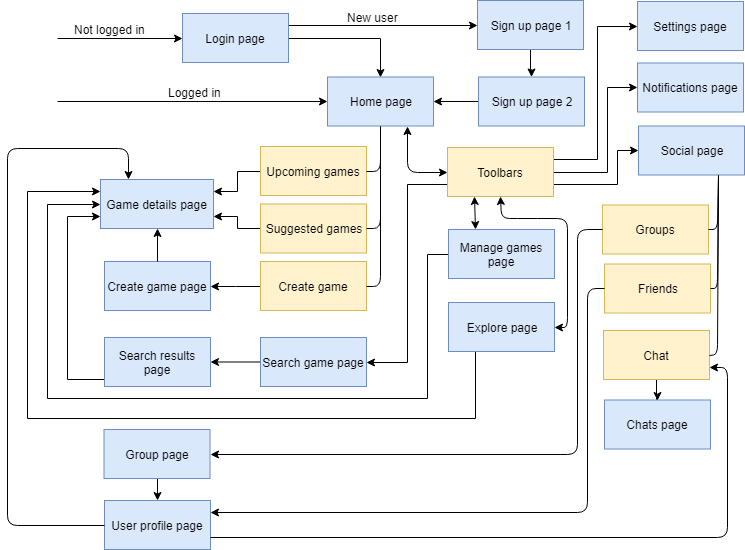

The diagram above was exported from draw.io. Its source (the exported page's mxGraphModel, read from the mxfile embedded in the PNG):
<mxGraphModel dx="1394" dy="796" grid="1" gridSize="10" guides="1" tooltips="1" connect="1" arrows="1" fold="1" page="1" pageScale="1" pageWidth="1100" pageHeight="850" background="#ffffff" math="0" shadow="0">
  <root>
    <mxCell id="0" />
    <mxCell id="1" parent="0" />
    <mxCell id="Od1O7EADHVKAQW42w1Vi-1" value="" style="endArrow=classic;html=1;entryX=0;entryY=0.5;entryDx=0;entryDy=0;" edge="1" parent="1" target="Od1O7EADHVKAQW42w1Vi-3">
      <mxGeometry width="50" height="50" relative="1" as="geometry">
        <mxPoint x="70" y="70" as="sourcePoint" />
        <mxPoint x="120" y="69" as="targetPoint" />
      </mxGeometry>
    </mxCell>
    <mxCell id="Od1O7EADHVKAQW42w1Vi-65" value="Not logged in" style="text;html=1;resizable=0;points=[];align=center;verticalAlign=middle;labelBackgroundColor=#ffffff;" vertex="1" connectable="0" parent="Od1O7EADHVKAQW42w1Vi-1">
      <mxGeometry x="-0.242" y="-1" relative="1" as="geometry">
        <mxPoint x="5" y="-11" as="offset" />
      </mxGeometry>
    </mxCell>
    <mxCell id="Od1O7EADHVKAQW42w1Vi-12" style="edgeStyle=orthogonalEdgeStyle;rounded=0;orthogonalLoop=1;jettySize=auto;html=1;exitX=1;exitY=0.25;exitDx=0;exitDy=0;entryX=0;entryY=0.5;entryDx=0;entryDy=0;" edge="1" parent="1" source="Od1O7EADHVKAQW42w1Vi-3" target="Od1O7EADHVKAQW42w1Vi-9">
      <mxGeometry relative="1" as="geometry" />
    </mxCell>
    <mxCell id="Od1O7EADHVKAQW42w1Vi-76" value="New user" style="text;html=1;resizable=0;points=[];align=center;verticalAlign=middle;labelBackgroundColor=#ffffff;" vertex="1" connectable="0" parent="Od1O7EADHVKAQW42w1Vi-12">
      <mxGeometry x="-0.291" y="2" relative="1" as="geometry">
        <mxPoint x="17" y="-7" as="offset" />
      </mxGeometry>
    </mxCell>
    <mxCell id="Od1O7EADHVKAQW42w1Vi-15" style="edgeStyle=orthogonalEdgeStyle;rounded=0;orthogonalLoop=1;jettySize=auto;html=1;exitX=1;exitY=0.5;exitDx=0;exitDy=0;entryX=0.5;entryY=0;entryDx=0;entryDy=0;" edge="1" parent="1" source="Od1O7EADHVKAQW42w1Vi-3" target="Od1O7EADHVKAQW42w1Vi-14">
      <mxGeometry relative="1" as="geometry" />
    </mxCell>
    <mxCell id="Od1O7EADHVKAQW42w1Vi-3" value="Login page" style="rounded=0;whiteSpace=wrap;html=1;fillColor=#dae8fc;strokeColor=#6c8ebf;" vertex="1" parent="1">
      <mxGeometry x="195" y="45" width="106" height="49" as="geometry" />
    </mxCell>
    <mxCell id="Od1O7EADHVKAQW42w1Vi-11" style="edgeStyle=orthogonalEdgeStyle;rounded=0;orthogonalLoop=1;jettySize=auto;html=1;exitX=0.5;exitY=1;exitDx=0;exitDy=0;" edge="1" parent="1" source="Od1O7EADHVKAQW42w1Vi-9" target="Od1O7EADHVKAQW42w1Vi-10">
      <mxGeometry relative="1" as="geometry" />
    </mxCell>
    <mxCell id="Od1O7EADHVKAQW42w1Vi-9" value="Sign up page 1" style="rounded=0;whiteSpace=wrap;html=1;fillColor=#dae8fc;strokeColor=#6c8ebf;" vertex="1" parent="1">
      <mxGeometry x="490" y="32" width="106" height="49" as="geometry" />
    </mxCell>
    <mxCell id="Od1O7EADHVKAQW42w1Vi-16" style="edgeStyle=orthogonalEdgeStyle;rounded=0;orthogonalLoop=1;jettySize=auto;html=1;" edge="1" parent="1" source="Od1O7EADHVKAQW42w1Vi-10" target="Od1O7EADHVKAQW42w1Vi-14">
      <mxGeometry relative="1" as="geometry" />
    </mxCell>
    <mxCell id="Od1O7EADHVKAQW42w1Vi-10" value="Sign up page 2&lt;br&gt;" style="rounded=0;whiteSpace=wrap;html=1;fillColor=#dae8fc;strokeColor=#6c8ebf;" vertex="1" parent="1">
      <mxGeometry x="491" y="108.5" width="106" height="49" as="geometry" />
    </mxCell>
    <mxCell id="Od1O7EADHVKAQW42w1Vi-14" value="Home page" style="rounded=0;whiteSpace=wrap;html=1;fillColor=#dae8fc;strokeColor=#6c8ebf;" vertex="1" parent="1">
      <mxGeometry x="340" y="108.5" width="106" height="49" as="geometry" />
    </mxCell>
    <mxCell id="Od1O7EADHVKAQW42w1Vi-40" style="edgeStyle=orthogonalEdgeStyle;rounded=0;orthogonalLoop=1;jettySize=auto;html=1;entryX=0;entryY=0.5;entryDx=0;entryDy=0;exitX=1;exitY=0.25;exitDx=0;exitDy=0;" edge="1" parent="1" source="Od1O7EADHVKAQW42w1Vi-19" target="Od1O7EADHVKAQW42w1Vi-32">
      <mxGeometry relative="1" as="geometry">
        <Array as="points">
          <mxPoint x="610" y="191" />
          <mxPoint x="610" y="58" />
        </Array>
      </mxGeometry>
    </mxCell>
    <mxCell id="Od1O7EADHVKAQW42w1Vi-58" style="edgeStyle=orthogonalEdgeStyle;rounded=0;orthogonalLoop=1;jettySize=auto;html=1;entryX=1;entryY=0.5;entryDx=0;entryDy=0;strokeColor=#000000;exitX=0;exitY=0.75;exitDx=0;exitDy=0;" edge="1" parent="1" source="Od1O7EADHVKAQW42w1Vi-19" target="Od1O7EADHVKAQW42w1Vi-57">
      <mxGeometry relative="1" as="geometry">
        <Array as="points">
          <mxPoint x="420" y="216" />
          <mxPoint x="420" y="394" />
        </Array>
      </mxGeometry>
    </mxCell>
    <mxCell id="Od1O7EADHVKAQW42w1Vi-78" style="edgeStyle=orthogonalEdgeStyle;rounded=0;orthogonalLoop=1;jettySize=auto;html=1;entryX=0;entryY=0.5;entryDx=0;entryDy=0;strokeColor=#000000;" edge="1" parent="1" source="Od1O7EADHVKAQW42w1Vi-19" target="Od1O7EADHVKAQW42w1Vi-33">
      <mxGeometry relative="1" as="geometry">
        <Array as="points">
          <mxPoint x="620" y="204" />
          <mxPoint x="620" y="119" />
        </Array>
      </mxGeometry>
    </mxCell>
    <mxCell id="Od1O7EADHVKAQW42w1Vi-80" style="edgeStyle=orthogonalEdgeStyle;rounded=0;orthogonalLoop=1;jettySize=auto;html=1;entryX=0;entryY=0.5;entryDx=0;entryDy=0;strokeColor=#000000;exitX=1;exitY=0.75;exitDx=0;exitDy=0;" edge="1" parent="1" source="Od1O7EADHVKAQW42w1Vi-19" target="Od1O7EADHVKAQW42w1Vi-79">
      <mxGeometry relative="1" as="geometry">
        <Array as="points">
          <mxPoint x="630" y="216" />
          <mxPoint x="630" y="182" />
        </Array>
      </mxGeometry>
    </mxCell>
    <mxCell id="Od1O7EADHVKAQW42w1Vi-19" value="Toolbars" style="rounded=0;whiteSpace=wrap;html=1;fillColor=#fff2cc;strokeColor=#d6b656;" vertex="1" parent="1">
      <mxGeometry x="460" y="179" width="106" height="49" as="geometry" />
    </mxCell>
    <mxCell id="Od1O7EADHVKAQW42w1Vi-29" style="edgeStyle=orthogonalEdgeStyle;rounded=0;orthogonalLoop=1;jettySize=auto;html=1;entryX=1;entryY=0.25;entryDx=0;entryDy=0;" edge="1" parent="1" source="Od1O7EADHVKAQW42w1Vi-26" target="Od1O7EADHVKAQW42w1Vi-28">
      <mxGeometry relative="1" as="geometry" />
    </mxCell>
    <mxCell id="Od1O7EADHVKAQW42w1Vi-26" value="Upcoming games" style="rounded=0;whiteSpace=wrap;html=1;fillColor=#fff2cc;strokeColor=#d6b656;" vertex="1" parent="1">
      <mxGeometry x="273" y="178" width="106" height="49" as="geometry" />
    </mxCell>
    <mxCell id="Od1O7EADHVKAQW42w1Vi-31" style="edgeStyle=orthogonalEdgeStyle;rounded=0;orthogonalLoop=1;jettySize=auto;html=1;entryX=1;entryY=0.75;entryDx=0;entryDy=0;" edge="1" parent="1" source="Od1O7EADHVKAQW42w1Vi-27" target="Od1O7EADHVKAQW42w1Vi-28">
      <mxGeometry relative="1" as="geometry" />
    </mxCell>
    <mxCell id="Od1O7EADHVKAQW42w1Vi-27" value="Suggested games" style="rounded=0;whiteSpace=wrap;html=1;fillColor=#fff2cc;strokeColor=#d6b656;" vertex="1" parent="1">
      <mxGeometry x="273" y="235.5" width="106" height="49" as="geometry" />
    </mxCell>
    <mxCell id="Od1O7EADHVKAQW42w1Vi-28" value="Game details page" style="rounded=0;whiteSpace=wrap;html=1;fillColor=#dae8fc;strokeColor=#6c8ebf;" vertex="1" parent="1">
      <mxGeometry x="113" y="211" width="113" height="49" as="geometry" />
    </mxCell>
    <mxCell id="Od1O7EADHVKAQW42w1Vi-32" value="Settings page&lt;br&gt;" style="rounded=0;whiteSpace=wrap;html=1;fillColor=#dae8fc;strokeColor=#6c8ebf;" vertex="1" parent="1">
      <mxGeometry x="650" y="33" width="106" height="49" as="geometry" />
    </mxCell>
    <mxCell id="Od1O7EADHVKAQW42w1Vi-33" value="Notifications page&lt;br&gt;" style="rounded=0;whiteSpace=wrap;html=1;fillColor=#dae8fc;strokeColor=#6c8ebf;" vertex="1" parent="1">
      <mxGeometry x="650" y="94.5" width="106" height="49" as="geometry" />
    </mxCell>
    <mxCell id="Od1O7EADHVKAQW42w1Vi-34" value="" style="endArrow=classic;html=1;entryX=0;entryY=0.5;entryDx=0;entryDy=0;" edge="1" parent="1" target="Od1O7EADHVKAQW42w1Vi-14">
      <mxGeometry width="50" height="50" relative="1" as="geometry">
        <mxPoint x="70" y="133" as="sourcePoint" />
        <mxPoint x="110" y="120" as="targetPoint" />
      </mxGeometry>
    </mxCell>
    <mxCell id="Od1O7EADHVKAQW42w1Vi-46" value="" style="endArrow=classic;startArrow=classic;html=1;strokeColor=#000000;entryX=0;entryY=0.5;entryDx=0;entryDy=0;exitX=0.75;exitY=1;exitDx=0;exitDy=0;" edge="1" parent="1" source="Od1O7EADHVKAQW42w1Vi-14" target="Od1O7EADHVKAQW42w1Vi-19">
      <mxGeometry width="50" height="50" relative="1" as="geometry">
        <mxPoint x="393" y="203.5" as="sourcePoint" />
        <mxPoint x="443" y="153.5" as="targetPoint" />
        <Array as="points">
          <mxPoint x="420" y="204" />
        </Array>
      </mxGeometry>
    </mxCell>
    <mxCell id="Od1O7EADHVKAQW42w1Vi-47" value="" style="endArrow=none;html=1;strokeColor=#000000;entryX=1;entryY=0.5;entryDx=0;entryDy=0;exitX=0.5;exitY=1;exitDx=0;exitDy=0;" edge="1" parent="1" source="Od1O7EADHVKAQW42w1Vi-14" target="Od1O7EADHVKAQW42w1Vi-26">
      <mxGeometry width="50" height="50" relative="1" as="geometry">
        <mxPoint x="90" y="390" as="sourcePoint" />
        <mxPoint x="140" y="340" as="targetPoint" />
        <Array as="points">
          <mxPoint x="393" y="203" />
        </Array>
      </mxGeometry>
    </mxCell>
    <mxCell id="Od1O7EADHVKAQW42w1Vi-48" value="" style="endArrow=none;html=1;strokeColor=#000000;entryX=0.5;entryY=1;entryDx=0;entryDy=0;exitX=1;exitY=0.5;exitDx=0;exitDy=0;" edge="1" parent="1" source="Od1O7EADHVKAQW42w1Vi-27" target="Od1O7EADHVKAQW42w1Vi-14">
      <mxGeometry width="50" height="50" relative="1" as="geometry">
        <mxPoint x="90" y="390" as="sourcePoint" />
        <mxPoint x="140" y="340" as="targetPoint" />
        <Array as="points">
          <mxPoint x="393" y="260" />
        </Array>
      </mxGeometry>
    </mxCell>
    <mxCell id="Od1O7EADHVKAQW42w1Vi-54" style="edgeStyle=orthogonalEdgeStyle;rounded=0;orthogonalLoop=1;jettySize=auto;html=1;entryX=1;entryY=0.5;entryDx=0;entryDy=0;strokeColor=#000000;" edge="1" parent="1" source="Od1O7EADHVKAQW42w1Vi-50" target="Od1O7EADHVKAQW42w1Vi-52">
      <mxGeometry relative="1" as="geometry" />
    </mxCell>
    <mxCell id="Od1O7EADHVKAQW42w1Vi-50" value="Create game" style="rounded=0;whiteSpace=wrap;html=1;fillColor=#fff2cc;strokeColor=#d6b656;" vertex="1" parent="1">
      <mxGeometry x="273" y="293" width="106" height="49" as="geometry" />
    </mxCell>
    <mxCell id="Od1O7EADHVKAQW42w1Vi-51" value="" style="endArrow=none;html=1;strokeColor=#000000;entryX=0.5;entryY=1;entryDx=0;entryDy=0;exitX=1;exitY=0.5;exitDx=0;exitDy=0;" edge="1" parent="1" source="Od1O7EADHVKAQW42w1Vi-50" target="Od1O7EADHVKAQW42w1Vi-14">
      <mxGeometry width="50" height="50" relative="1" as="geometry">
        <mxPoint x="393" y="340" as="sourcePoint" />
        <mxPoint x="140" y="380" as="targetPoint" />
        <Array as="points">
          <mxPoint x="393" y="318" />
        </Array>
      </mxGeometry>
    </mxCell>
    <mxCell id="Od1O7EADHVKAQW42w1Vi-52" value="Create game page" style="rounded=0;whiteSpace=wrap;html=1;fillColor=#dae8fc;strokeColor=#6c8ebf;" vertex="1" parent="1">
      <mxGeometry x="117" y="293" width="106" height="49" as="geometry" />
    </mxCell>
    <mxCell id="Od1O7EADHVKAQW42w1Vi-55" value="" style="endArrow=classic;html=1;strokeColor=#000000;entryX=0.5;entryY=1;entryDx=0;entryDy=0;exitX=0.5;exitY=0;exitDx=0;exitDy=0;" edge="1" parent="1" source="Od1O7EADHVKAQW42w1Vi-52" target="Od1O7EADHVKAQW42w1Vi-28">
      <mxGeometry width="50" height="50" relative="1" as="geometry">
        <mxPoint x="90" y="413" as="sourcePoint" />
        <mxPoint x="140" y="363" as="targetPoint" />
      </mxGeometry>
    </mxCell>
    <mxCell id="Od1O7EADHVKAQW42w1Vi-62" style="edgeStyle=orthogonalEdgeStyle;rounded=0;orthogonalLoop=1;jettySize=auto;html=1;strokeColor=#000000;" edge="1" parent="1" source="Od1O7EADHVKAQW42w1Vi-57" target="Od1O7EADHVKAQW42w1Vi-60">
      <mxGeometry relative="1" as="geometry" />
    </mxCell>
    <mxCell id="Od1O7EADHVKAQW42w1Vi-57" value="Search game page" style="rounded=0;whiteSpace=wrap;html=1;fillColor=#dae8fc;strokeColor=#6c8ebf;" vertex="1" parent="1">
      <mxGeometry x="273" y="369" width="106" height="49" as="geometry" />
    </mxCell>
    <mxCell id="Od1O7EADHVKAQW42w1Vi-63" style="edgeStyle=orthogonalEdgeStyle;rounded=0;orthogonalLoop=1;jettySize=auto;html=1;entryX=0;entryY=0.75;entryDx=0;entryDy=0;strokeColor=#000000;" edge="1" parent="1" source="Od1O7EADHVKAQW42w1Vi-60" target="Od1O7EADHVKAQW42w1Vi-28">
      <mxGeometry relative="1" as="geometry">
        <Array as="points">
          <mxPoint x="80" y="411" />
          <mxPoint x="80" y="248" />
        </Array>
      </mxGeometry>
    </mxCell>
    <mxCell id="Od1O7EADHVKAQW42w1Vi-60" value="Search results page" style="rounded=0;whiteSpace=wrap;html=1;fillColor=#dae8fc;strokeColor=#6c8ebf;" vertex="1" parent="1">
      <mxGeometry x="117" y="369" width="106" height="49" as="geometry" />
    </mxCell>
    <mxCell id="Od1O7EADHVKAQW42w1Vi-67" value="Logged in" style="text;html=1;resizable=0;points=[];autosize=1;align=left;verticalAlign=top;spacingTop=-4;" vertex="1" parent="1">
      <mxGeometry x="179" y="115" width="70" height="20" as="geometry" />
    </mxCell>
    <mxCell id="Od1O7EADHVKAQW42w1Vi-72" style="edgeStyle=orthogonalEdgeStyle;rounded=0;orthogonalLoop=1;jettySize=auto;html=1;strokeColor=#000000;exitX=0;exitY=0.5;exitDx=0;exitDy=0;entryX=0;entryY=0.5;entryDx=0;entryDy=0;" edge="1" parent="1" source="Od1O7EADHVKAQW42w1Vi-70" target="Od1O7EADHVKAQW42w1Vi-28">
      <mxGeometry relative="1" as="geometry">
        <mxPoint x="113" y="240" as="targetPoint" />
        <Array as="points">
          <mxPoint x="440" y="286" />
          <mxPoint x="440" y="430" />
          <mxPoint x="60" y="430" />
          <mxPoint x="60" y="236" />
        </Array>
      </mxGeometry>
    </mxCell>
    <mxCell id="Od1O7EADHVKAQW42w1Vi-70" value="Manage games page&lt;br&gt;" style="rounded=0;whiteSpace=wrap;html=1;fillColor=#dae8fc;strokeColor=#6c8ebf;" vertex="1" parent="1">
      <mxGeometry x="461" y="261" width="106" height="49" as="geometry" />
    </mxCell>
    <mxCell id="Od1O7EADHVKAQW42w1Vi-71" value="" style="endArrow=classic;startArrow=classic;html=1;strokeColor=#000000;exitX=0.25;exitY=0;exitDx=0;exitDy=0;entryX=0.25;entryY=1;entryDx=0;entryDy=0;" edge="1" parent="1" source="Od1O7EADHVKAQW42w1Vi-70" target="Od1O7EADHVKAQW42w1Vi-19">
      <mxGeometry width="50" height="50" relative="1" as="geometry">
        <mxPoint x="470" y="261" as="sourcePoint" />
        <mxPoint x="516" y="211" as="targetPoint" />
      </mxGeometry>
    </mxCell>
    <mxCell id="Od1O7EADHVKAQW42w1Vi-75" style="edgeStyle=orthogonalEdgeStyle;rounded=0;orthogonalLoop=1;jettySize=auto;html=1;entryX=0;entryY=0.25;entryDx=0;entryDy=0;strokeColor=#000000;exitX=0.25;exitY=1;exitDx=0;exitDy=0;" edge="1" parent="1" source="Od1O7EADHVKAQW42w1Vi-73" target="Od1O7EADHVKAQW42w1Vi-28">
      <mxGeometry relative="1" as="geometry">
        <Array as="points">
          <mxPoint x="488" y="450" />
          <mxPoint x="40" y="450" />
          <mxPoint x="40" y="223" />
        </Array>
      </mxGeometry>
    </mxCell>
    <mxCell id="Od1O7EADHVKAQW42w1Vi-73" value="Explore page&lt;br&gt;" style="rounded=0;whiteSpace=wrap;html=1;fillColor=#dae8fc;strokeColor=#6c8ebf;" vertex="1" parent="1">
      <mxGeometry x="461" y="334" width="106" height="49" as="geometry" />
    </mxCell>
    <mxCell id="Od1O7EADHVKAQW42w1Vi-74" value="" style="endArrow=classic;startArrow=classic;html=1;strokeColor=#000000;exitX=1;exitY=0.5;exitDx=0;exitDy=0;entryX=0.5;entryY=1;entryDx=0;entryDy=0;" edge="1" parent="1" source="Od1O7EADHVKAQW42w1Vi-73" target="Od1O7EADHVKAQW42w1Vi-19">
      <mxGeometry width="50" height="50" relative="1" as="geometry">
        <mxPoint x="489.5" y="277" as="sourcePoint" />
        <mxPoint x="539.5" y="227" as="targetPoint" />
        <Array as="points">
          <mxPoint x="580" y="359" />
          <mxPoint x="580" y="250" />
          <mxPoint x="540" y="250" />
          <mxPoint x="514" y="250" />
        </Array>
      </mxGeometry>
    </mxCell>
    <mxCell id="Od1O7EADHVKAQW42w1Vi-79" value="Social page&lt;br&gt;" style="rounded=0;whiteSpace=wrap;html=1;fillColor=#dae8fc;strokeColor=#6c8ebf;" vertex="1" parent="1">
      <mxGeometry x="651" y="157.5" width="106" height="49" as="geometry" />
    </mxCell>
    <mxCell id="Od1O7EADHVKAQW42w1Vi-83" value="Groups" style="rounded=0;whiteSpace=wrap;html=1;fillColor=#fff2cc;strokeColor=#d6b656;" vertex="1" parent="1">
      <mxGeometry x="615" y="236.5" width="106" height="49" as="geometry" />
    </mxCell>
    <mxCell id="Od1O7EADHVKAQW42w1Vi-84" value="Friends" style="rounded=0;whiteSpace=wrap;html=1;fillColor=#fff2cc;strokeColor=#d6b656;" vertex="1" parent="1">
      <mxGeometry x="617" y="295.5" width="106" height="49" as="geometry" />
    </mxCell>
    <mxCell id="Od1O7EADHVKAQW42w1Vi-97" style="edgeStyle=orthogonalEdgeStyle;rounded=0;orthogonalLoop=1;jettySize=auto;html=1;entryX=0.5;entryY=0;entryDx=0;entryDy=0;strokeColor=#000000;" edge="1" parent="1" source="Od1O7EADHVKAQW42w1Vi-85" target="Od1O7EADHVKAQW42w1Vi-89">
      <mxGeometry relative="1" as="geometry" />
    </mxCell>
    <mxCell id="Od1O7EADHVKAQW42w1Vi-85" value="Chat" style="rounded=0;whiteSpace=wrap;html=1;fillColor=#fff2cc;strokeColor=#d6b656;" vertex="1" parent="1">
      <mxGeometry x="616" y="362" width="106" height="49" as="geometry" />
    </mxCell>
    <mxCell id="Od1O7EADHVKAQW42w1Vi-86" value="" style="endArrow=none;html=1;strokeColor=#000000;entryX=0.75;entryY=1;entryDx=0;entryDy=0;exitX=1;exitY=0.5;exitDx=0;exitDy=0;" edge="1" parent="1" source="Od1O7EADHVKAQW42w1Vi-83" target="Od1O7EADHVKAQW42w1Vi-79">
      <mxGeometry width="50" height="50" relative="1" as="geometry">
        <mxPoint x="30" y="530" as="sourcePoint" />
        <mxPoint x="80" y="480" as="targetPoint" />
        <Array as="points">
          <mxPoint x="730" y="261" />
        </Array>
      </mxGeometry>
    </mxCell>
    <mxCell id="Od1O7EADHVKAQW42w1Vi-87" value="" style="endArrow=none;html=1;strokeColor=#000000;exitX=1;exitY=0.5;exitDx=0;exitDy=0;entryX=0.75;entryY=1;entryDx=0;entryDy=0;" edge="1" parent="1" source="Od1O7EADHVKAQW42w1Vi-84" target="Od1O7EADHVKAQW42w1Vi-79">
      <mxGeometry width="50" height="50" relative="1" as="geometry">
        <mxPoint x="30" y="530" as="sourcePoint" />
        <mxPoint x="730" y="210" as="targetPoint" />
        <Array as="points">
          <mxPoint x="730" y="320" />
        </Array>
      </mxGeometry>
    </mxCell>
    <mxCell id="Od1O7EADHVKAQW42w1Vi-88" value="" style="endArrow=none;html=1;strokeColor=#000000;entryX=0.75;entryY=1;entryDx=0;entryDy=0;exitX=1;exitY=0.5;exitDx=0;exitDy=0;" edge="1" parent="1" source="Od1O7EADHVKAQW42w1Vi-85" target="Od1O7EADHVKAQW42w1Vi-79">
      <mxGeometry width="50" height="50" relative="1" as="geometry">
        <mxPoint x="729" y="394.5" as="sourcePoint" />
        <mxPoint x="779" y="344.5" as="targetPoint" />
        <Array as="points">
          <mxPoint x="730" y="386" />
        </Array>
      </mxGeometry>
    </mxCell>
    <mxCell id="Od1O7EADHVKAQW42w1Vi-89" value="Chats page&lt;br&gt;" style="rounded=0;whiteSpace=wrap;html=1;fillColor=#dae8fc;strokeColor=#6c8ebf;" vertex="1" parent="1">
      <mxGeometry x="617" y="431.5" width="106" height="49" as="geometry" />
    </mxCell>
    <mxCell id="Od1O7EADHVKAQW42w1Vi-100" style="edgeStyle=orthogonalEdgeStyle;rounded=0;orthogonalLoop=1;jettySize=auto;html=1;entryX=0.5;entryY=0;entryDx=0;entryDy=0;strokeColor=#000000;" edge="1" parent="1" source="Od1O7EADHVKAQW42w1Vi-91" target="Od1O7EADHVKAQW42w1Vi-93">
      <mxGeometry relative="1" as="geometry" />
    </mxCell>
    <mxCell id="Od1O7EADHVKAQW42w1Vi-91" value="Group page&lt;br&gt;" style="rounded=0;whiteSpace=wrap;html=1;fillColor=#dae8fc;strokeColor=#6c8ebf;" vertex="1" parent="1">
      <mxGeometry x="116.5" y="461" width="106" height="49" as="geometry" />
    </mxCell>
    <mxCell id="Od1O7EADHVKAQW42w1Vi-93" value="User profile page" style="rounded=0;whiteSpace=wrap;html=1;fillColor=#dae8fc;strokeColor=#6c8ebf;" vertex="1" parent="1">
      <mxGeometry x="117" y="532" width="106" height="49" as="geometry" />
    </mxCell>
    <mxCell id="Od1O7EADHVKAQW42w1Vi-94" value="" style="endArrow=classic;html=1;strokeColor=#000000;exitX=0;exitY=0.5;exitDx=0;exitDy=0;entryX=1;entryY=0.5;entryDx=0;entryDy=0;" edge="1" parent="1" source="Od1O7EADHVKAQW42w1Vi-83" target="Od1O7EADHVKAQW42w1Vi-91">
      <mxGeometry width="50" height="50" relative="1" as="geometry">
        <mxPoint x="30" y="620" as="sourcePoint" />
        <mxPoint x="80" y="570" as="targetPoint" />
        <Array as="points">
          <mxPoint x="590" y="261" />
          <mxPoint x="590" y="486" />
        </Array>
      </mxGeometry>
    </mxCell>
    <mxCell id="Od1O7EADHVKAQW42w1Vi-96" value="" style="endArrow=classic;html=1;strokeColor=#000000;exitX=0;exitY=0.5;exitDx=0;exitDy=0;entryX=1;entryY=0.25;entryDx=0;entryDy=0;" edge="1" parent="1" source="Od1O7EADHVKAQW42w1Vi-84" target="Od1O7EADHVKAQW42w1Vi-93">
      <mxGeometry width="50" height="50" relative="1" as="geometry">
        <mxPoint x="30" y="640" as="sourcePoint" />
        <mxPoint x="80" y="590" as="targetPoint" />
        <Array as="points">
          <mxPoint x="600" y="320" />
          <mxPoint x="600" y="544" />
        </Array>
      </mxGeometry>
    </mxCell>
    <mxCell id="Od1O7EADHVKAQW42w1Vi-99" value="" style="endArrow=classic;html=1;strokeColor=#000000;exitX=0;exitY=0.5;exitDx=0;exitDy=0;entryX=0.25;entryY=0;entryDx=0;entryDy=0;" edge="1" parent="1" source="Od1O7EADHVKAQW42w1Vi-93" target="Od1O7EADHVKAQW42w1Vi-28">
      <mxGeometry width="50" height="50" relative="1" as="geometry">
        <mxPoint x="30" y="650" as="sourcePoint" />
        <mxPoint x="80" y="600" as="targetPoint" />
        <Array as="points">
          <mxPoint x="20" y="557" />
          <mxPoint x="20" y="180" />
          <mxPoint x="141" y="180" />
        </Array>
      </mxGeometry>
    </mxCell>
    <mxCell id="Od1O7EADHVKAQW42w1Vi-101" value="" style="endArrow=classic;html=1;strokeColor=#000000;exitX=1;exitY=0.75;exitDx=0;exitDy=0;entryX=1;entryY=0.75;entryDx=0;entryDy=0;" edge="1" parent="1" source="Od1O7EADHVKAQW42w1Vi-93" target="Od1O7EADHVKAQW42w1Vi-85">
      <mxGeometry width="50" height="50" relative="1" as="geometry">
        <mxPoint x="10" y="650" as="sourcePoint" />
        <mxPoint x="60" y="600" as="targetPoint" />
        <Array as="points">
          <mxPoint x="740" y="569" />
          <mxPoint x="740" y="399" />
        </Array>
      </mxGeometry>
    </mxCell>
  </root>
</mxGraphModel>